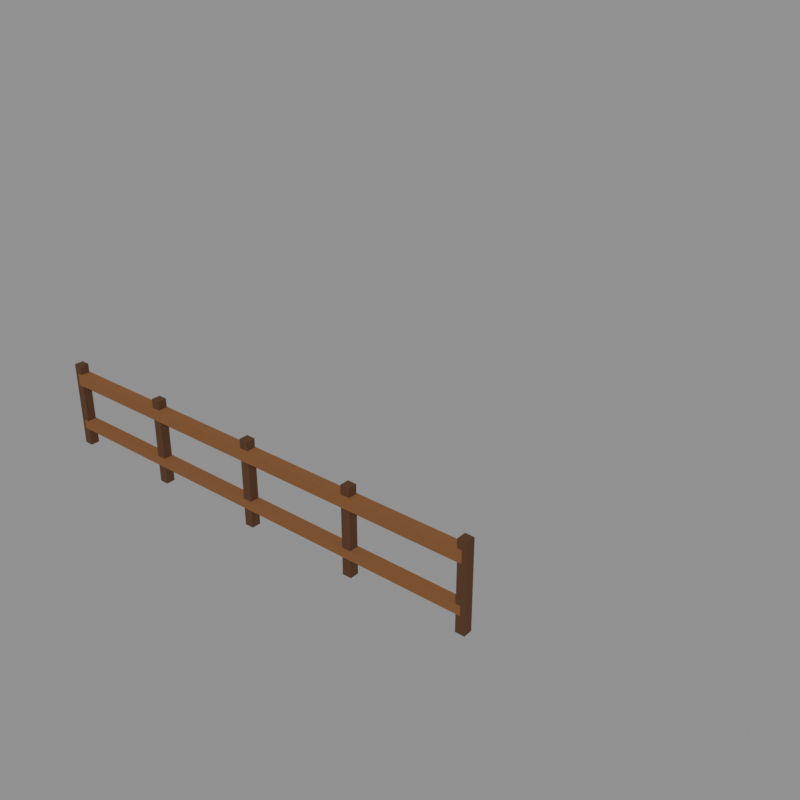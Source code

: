 # Source: fence_3.blend  (saved by Blender 5.2.44; exported with 4.5.12 LTS)
import bpy
from mathutils import Matrix  # noqa: F401  (used for matrix-valued properties, if any)

bpy.ops.wm.read_factory_settings(use_empty=True)
scene = bpy.context.scene
scene.name = 'model'

# ---- collections
col_default = bpy.data.collections.new('default'); scene.collection.children.link(col_default)
col_reference = bpy.data.collections.new('reference'); scene.collection.children.link(col_reference)

# ---- materials (node trees are filled in below, after node groups)
mat_wood = bpy.data.materials.new('wood')
mat_wood.diffuse_color = (0.214, 0.08898, 0.02721, 1.0)
mat_wood_dark = bpy.data.materials.new('wood_dark')
mat_wood_dark.diffuse_color = (0.08898, 0.03631, 0.01341, 1.0)

# ---- material node trees
mat_wood.use_nodes = True; mat_wood.node_tree.nodes.clear()
_N = mat_wood.node_tree.nodes; _L = mat_wood.node_tree.links
n0 = _N.new('ShaderNodeBsdfPrincipled'); n0.name = 'Principled BSDF'; n0.location = (-200, 100)
n0.inputs[0].default_value = (0.214, 0.08898, 0.02721, 1.0)
n0.inputs[2].default_value = 1.0
n0.inputs[10].default_value = 0.005
n1 = _N.new('ShaderNodeOutputMaterial'); n1.name = 'Material Output'; n1.location = (200, 100)
_L.new(n0.outputs[0], n1.inputs[0])
n1.is_active_output = True
mat_wood_dark.use_nodes = True; mat_wood_dark.node_tree.nodes.clear()
_N = mat_wood_dark.node_tree.nodes; _L = mat_wood_dark.node_tree.links
n0 = _N.new('ShaderNodeBsdfPrincipled'); n0.name = 'Principled BSDF'; n0.location = (-200, 100)
n0.inputs[0].default_value = (0.08898, 0.03631, 0.01341, 1.0)
n0.inputs[2].default_value = 1.0
n0.inputs[10].default_value = 0.005
n1 = _N.new('ShaderNodeOutputMaterial'); n1.name = 'Material Output'; n1.location = (200, 100)
_L.new(n0.outputs[0], n1.inputs[0])
n1.is_active_output = True

# ---- meshes
me_fence_3 = bpy.data.meshes.new('fence_3')
me_fence_3.from_pydata([(0.2, 1.0, 2.2), (15.8, 1.0, 2.2), (15.8, 1.35, 2.2), (0.2, 1.35, 2.2), (0.2, 1.0, 2.6), (15.8, 1.0, 2.6), (15.8, 1.35, 2.6), (0.2, 1.35, 2.6), (0.2, 1.0, 0.6), (15.8, 1.0, 0.6), (15.8, 1.35, 0.6), (0.2, 1.35, 0.6), (0.2, 1.0, 0.9), (15.8, 1.0, 0.9), (15.8, 1.35, 0.9), (0.2, 1.35, 0.9), (0.05, 1.025, 0.0), (0.35, 1.025, 0.0), (0.35, 1.325, 0.0), (0.05, 1.325, 0.0), (0.05, 1.025, 2.9), (0.35, 1.025, 2.9), (0.35, 1.325, 2.9), (0.05, 1.325, 2.9), (3.95, 1.025, 0.0), (4.25, 1.025, 0.0), (4.25, 1.325, 0.0), (3.95, 1.325, 0.0), (3.95, 1.025, 2.9), (4.25, 1.025, 2.9), (4.25, 1.325, 2.9), (3.95, 1.325, 2.9), (7.85, 1.025, 0.0), (8.15, 1.025, 0.0), (8.15, 1.325, 0.0), (7.85, 1.325, 0.0), (7.85, 1.025, 2.9), (8.15, 1.025, 2.9), (8.15, 1.325, 2.9), (7.85, 1.325, 2.9), (11.75, 1.025, 0.0), (12.05, 1.025, 0.0), (12.05, 1.325, 0.0), (11.75, 1.325, 0.0), (11.75, 1.025, 2.9), (12.05, 1.025, 2.9), (12.05, 1.325, 2.9), (11.75, 1.325, 2.9), (15.65, 1.025, 0.0), (15.95, 1.025, 0.0), (15.95, 1.325, 0.0), (15.65, 1.325, 0.0), (15.65, 1.025, 2.9), (15.95, 1.025, 2.9), (15.95, 1.325, 2.9), (15.65, 1.325, 2.9)], [], [(4, 5, 6, 7), (0, 1, 5, 4), (1, 2, 6, 5), (2, 3, 7, 6), (3, 0, 4, 7), (12, 13, 14, 15), (8, 9, 13, 12), (9, 10, 14, 13), (10, 11, 15, 14), (11, 8, 12, 15), (20, 21, 22, 23), (16, 17, 21, 20), (17, 18, 22, 21), (18, 19, 23, 22), (19, 16, 20, 23), (28, 29, 30, 31), (24, 25, 29, 28), (25, 26, 30, 29), (26, 27, 31, 30), (27, 24, 28, 31), (36, 37, 38, 39), (32, 33, 37, 36), (33, 34, 38, 37), (34, 35, 39, 38), (35, 32, 36, 39), (44, 45, 46, 47), (40, 41, 45, 44), (41, 42, 46, 45), (42, 43, 47, 46), (43, 40, 44, 47), (52, 53, 54, 55), (48, 49, 53, 52), (49, 50, 54, 53), (50, 51, 55, 54), (51, 48, 52, 55)])
me_fence_3.polygons.foreach_set('material_index', [0, 0, 0, 0, 0, 0, 0, 0, 0, 0, 1, 1, 1, 1, 1, 1, 1, 1, 1, 1, 1, 1, 1, 1, 1, 1, 1, 1, 1, 1, 1, 1, 1, 1, 1])
me_fence_3.materials.append(mat_wood)
me_fence_3.materials.append(mat_wood_dark)
me_fence_3.update()
me_footprint = bpy.data.meshes.new('footprint')
me_footprint.from_pydata([(0.0, 0.0, 0.0), (16.0, 0.0, 0.0), (16.0, 16.0, 0.0), (0.0, 16.0, 0.0)], [(0, 1), (1, 2), (2, 3), (3, 0)], [])
me_footprint.update()

# ---- objects
ob_fence_3 = bpy.data.objects.new('fence_3', me_fence_3)
ob_footprint = bpy.data.objects.new('footprint', me_footprint)
ob_tile_0_0 = bpy.data.objects.new('tile_0_0', None)
ob_reference_image = bpy.data.objects.new('reference_image', None)

# ---- transforms, parenting, visibility, modifiers, constraints
ob_fence_3.location = (0.0, 0.0, 0.0)
ob_footprint.location = (0.0, 0.0, 0.0)
ob_tile_0_0.location = (0.0, 0.0, 0.0)
ob_reference_image.location = (60.0, -60.0, 20.0)
ob_reference_image.rotation_euler = (1.047, 0.0, 2.356)
ob_reference_image.empty_display_type = 'IMAGE'
ob_reference_image.empty_display_size = 40.0

# ---- collection membership
col_default.objects.link(ob_fence_3)
col_reference.objects.link(ob_footprint)
col_reference.objects.link(ob_tile_0_0)
col_reference.objects.link(ob_reference_image)

# ---- scene / render settings (as saved in the file)
scene.frame_start = 1; scene.frame_end = 250; scene.frame_set(1)
scene.render.engine = 'BLENDER_WORKBENCH'
scene.render.resolution_x = 512
scene.render.resolution_y = 512
scene.render.film_transparent = True
scene.render.bake_bias = 0.0
scene.render.bake_samples = 0
scene.render.compositor_device = 'GPU'
scene.eevee.use_volume_custom_range = False
scene.eevee.fast_gi_thickness_near = 0.1
scene.eevee.fast_gi_thickness_far = 0.0
scene.eevee.ray_tracing_options.screen_trace_thickness = 0.1
bpy.context.view_layer.update()

# ---- added for rendering (the .blend has no active camera and no usable light): camera, sun + grey world if the file has none
cam_auto = bpy.data.cameras.new('AutoCamera')
cam_auto.lens = 50.0
cam_auto.sensor_width = 36.0
cam_auto.clip_end = 1000.0
ob_auto_camera = bpy.data.objects.new('AutoCamera', cam_auto)
scene.collection.objects.link(ob_auto_camera)
ob_auto_camera.location = (29.1067, -17.328, 18.3353)
ob_auto_camera.rotation_euler = (1.09748, -7.21219e-08, 0.694738)
scene.camera = ob_auto_camera
light_auto_sun = bpy.data.lights.new('AutoSun', 'SUN')
light_auto_sun.energy = 3.0
light_auto_sun.angle = 0.0523599
ob_auto_sun = bpy.data.objects.new('AutoSun', light_auto_sun)
scene.collection.objects.link(ob_auto_sun)
ob_auto_sun.rotation_euler = (0.872665, 0.174533, 0.523599)
if scene.world is None:
    world_auto = bpy.data.worlds.new('AutoWorld')
    world_auto.color = (0.3, 0.3, 0.3)
    scene.world = world_auto
bpy.context.view_layer.update()
